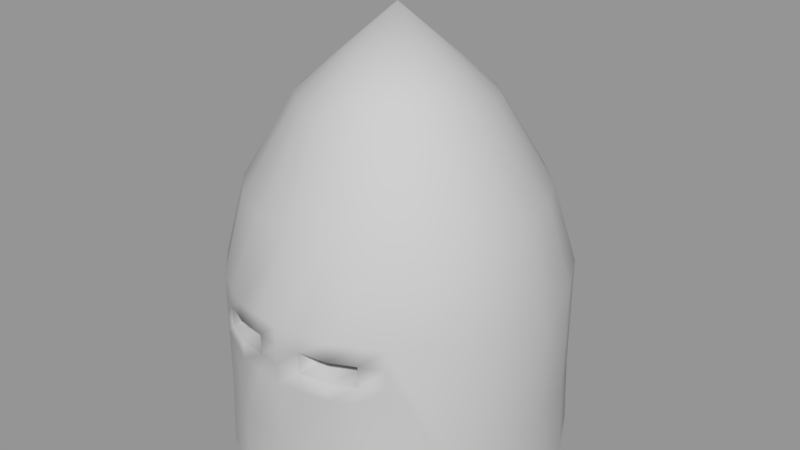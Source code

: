# Source: KnightHat.blend  (saved by Blender 2.79.0; exported with 4.5.12 LTS)
import bpy
from mathutils import Matrix  # noqa: F401  (used for matrix-valued properties, if any)

bpy.ops.wm.read_factory_settings(use_empty=True)
scene = bpy.context.scene
scene.name = 'Scene'

# ---- collections
col_collection_1 = bpy.data.collections.new('Collection 1'); scene.collection.children.link(col_collection_1)

# ---- materials (node trees are filled in below, after node groups)
mat_helmet = bpy.data.materials.new('Helmet')
mat_helmet.alpha_threshold = 0.0
mat_helmet.use_transparent_shadow = False
mat_helmet.diffuse_color = (0.5, 0.5, 0.5, 1.0)
mat_helmet.roughness = 0.5

# ---- material node trees

# ---- meshes
me_untitled_001 = bpy.data.meshes.new('Untitled.001')
me_untitled_001.from_pydata([(0.0, -0.09876, 6.989e-09), (0.7088, -1.22, -0.2483), (0.6029, -1.219, -0.4585), (0.438, -1.219, -0.6254), (0.2303, -1.219, -0.7326), (-2.121e-08, -1.219, -0.7695), (-0.2303, -1.219, -0.7326), (-0.438, -1.219, -0.6254), (-0.6029, -1.219, -0.4585), (-0.7088, -1.22, -0.2483), (-0.7452, -1.22, -0.01518), (-0.7088, -1.22, 0.2179), (-0.6029, -1.22, 0.4282), (-0.438, -1.22, 0.5951), (-0.2303, -1.22, 0.7022), (-6.18e-08, -1.22, 0.739), (0.2303, -1.22, 0.7022), (0.438, -1.22, 0.5951), (0.6029, -1.22, 0.4282), (0.7088, -1.22, 0.2179), (0.7452, -1.22, -0.01518), (0.6132, -0.8507, -0.1992), (0.3968, -0.4735, -0.1289), (0.6448, -0.8507, -9.176e-08), (0.4172, -0.4735, -5.686e-08), (0.5216, -0.8507, -0.379), (0.3375, -0.4735, -0.2452), (0.379, -0.8507, -0.5216), (0.2452, -0.4735, -0.3375), (0.1992, -0.8507, -0.6132), (0.1289, -0.4735, -0.3968), (-3.142e-08, -0.8507, -0.6448), (-3.67e-08, -0.4735, -0.4172), (-0.1992, -0.8507, -0.6132), (-0.1289, -0.4735, -0.3968), (-0.379, -0.8507, -0.5216), (-0.2452, -0.4735, -0.3375), (-0.5216, -0.8507, -0.379), (-0.3375, -0.4735, -0.2452), (-0.6132, -0.8507, -0.1992), (-0.3968, -0.4735, -0.1289), (-0.6448, -0.8507, -5.823e-08), (-0.4172, -0.4735, -5.686e-08), (-0.6132, -0.8507, 0.1992), (-0.3968, -0.4735, 0.1289), (-0.5216, -0.8507, 0.379), (-0.3375, -0.4735, 0.2452), (-0.379, -0.8507, 0.5216), (-0.2452, -0.4735, 0.3375), (-0.1992, -0.8507, 0.6132), (-0.1289, -0.4735, 0.3968), (-5.908e-08, -0.8507, 0.6448), (-4.913e-08, -0.4735, 0.4172), (0.1992, -0.8507, 0.6132), (0.1289, -0.4735, 0.3968), (0.379, -0.8507, 0.5216), (0.2452, -0.4735, 0.3375), (0.5216, -0.8507, 0.379), (0.3375, -0.4735, 0.2452), (0.6132, -0.8507, 0.1992), (0.3968, -0.4735, 0.1289), (0.7452, -1.741, -0.01518), (0.7088, -1.741, -0.2483), (0.6029, -1.741, -0.4585), (0.438, -1.741, -0.6254), (0.2303, -1.741, -0.7326), (-2.121e-08, -1.741, -0.7695), (-0.2303, -1.741, -0.7326), (-0.438, -1.741, -0.6254), (-0.6029, -1.741, -0.4585), (-0.7088, -1.741, -0.2483), (-0.7452, -1.741, -0.01518), (-0.7088, -1.741, 0.2179), (-0.6029, -1.741, 0.4282), (-0.438, -1.741, 0.5951), (-0.2303, -1.741, 0.7022), (0.2303, -1.741, 0.7022), (0.438, -1.741, 0.5951), (0.6029, -1.741, 0.4282), (0.7088, -1.741, 0.2179), (0.0, -1.741, 0.739), (-0.3342, -1.22, 0.6486), (-0.1151, -1.22, 0.7206), (0.1151, -1.22, 0.7206), (0.3342, -1.22, 0.6486), (-0.2303, -1.481, 0.7022), (-0.438, -1.481, 0.5951), (0.2303, -1.481, 0.7022), (0.438, -1.481, 0.5951), (-3.09e-08, -1.481, 0.739), (-0.1151, -1.481, 0.7206), (-0.3342, -1.481, 0.6486), (0.1151, -1.481, 0.7206), (0.3342, -1.481, 0.6486), (-0.2307, -1.398, 0.7022), (-0.2307, -1.303, 0.7022), (-0.438, -1.394, 0.5951), (-0.438, -1.307, 0.5951), (0.2307, -1.398, 0.7022), (0.2307, -1.303, 0.7022), (0.438, -1.394, 0.5951), (0.438, -1.307, 0.5951), (-5.15e-08, -1.307, 0.739), (-4.12e-08, -1.394, 0.739), (-0.104, -1.303, 0.7206), (-0.104, -1.398, 0.7206), (-0.3449, -1.302, 0.6486), (-0.3449, -1.398, 0.6486), (0.104, -1.303, 0.7206), (0.104, -1.398, 0.7206), (0.3449, -1.302, 0.6486), (0.3449, -1.398, 0.6486), (-0.2303, -1.394, 0.4354), (-0.2303, -1.307, 0.4354), (0.2303, -1.394, 0.4354), (0.2303, -1.307, 0.4354), (-0.1151, -1.307, 0.4538), (-0.1151, -1.394, 0.4538), (-0.3342, -1.307, 0.3819), (-0.3342, -1.394, 0.3819), (0.1151, -1.307, 0.4538), (0.1151, -1.394, 0.4538), (0.3342, -1.307, 0.3819), (0.3342, -1.394, 0.3819), (-0.2303, -1.394, 0.07825), (-0.2303, -1.307, 0.07825), (0.2303, -1.394, 0.07825), (0.2303, -1.307, 0.07825), (-0.1151, -1.307, 0.09666), (-0.1151, -1.394, 0.09666), (-0.3342, -1.307, 0.02468), (-0.3342, -1.394, 0.02468), (0.1151, -1.307, 0.09666), (0.1151, -1.394, 0.09666), (0.3342, -1.307, 0.02468), (0.3342, -1.394, 0.02468), (0.7567, -2.053, -0.01515), (0.7197, -2.053, -0.2518), (0.6122, -2.053, -0.4654), (0.4448, -2.053, -0.6348), (0.2338, -2.053, -0.7436), (-2.194e-08, -2.052, -0.7811), (-0.2338, -2.053, -0.7436), (-0.4448, -2.053, -0.6348), (-0.6122, -2.053, -0.4654), (-0.7197, -2.053, -0.2518), (-0.7567, -2.053, -0.01515), (-0.7197, -2.053, 0.2215), (-0.6122, -2.053, 0.4351), (-0.4448, -2.053, 0.6045), (0.6122, -2.053, 0.4351), (0.4448, -2.053, 0.6045), (0.7197, -2.053, 0.2215), (-5.674e-08, -2.053, -0.0005836), (0.2338, -2.053, 0.7133), (-0.2338, -2.053, 0.7133), (-4.065e-10, -2.053, 0.7507)], [], [(10, 9, 70, 71), (21, 22, 24, 23), (22, 21, 25, 26), (23, 24, 60, 59), (26, 25, 27, 28), (28, 27, 29, 30), (30, 29, 31, 32), (32, 31, 33, 34), (34, 33, 35, 36), (36, 35, 37, 38), (38, 37, 39, 40), (40, 39, 41, 42), (42, 41, 43, 44), (44, 43, 45, 46), (46, 45, 47, 48), (48, 47, 49, 50), (50, 49, 51, 52), (52, 51, 53, 54), (54, 53, 55, 56), (56, 55, 57, 58), (58, 57, 59, 60), (1, 21, 23, 20), (21, 1, 2, 25), (25, 2, 3, 27), (27, 3, 4, 29), (29, 4, 5, 31), (31, 5, 6, 33), (33, 6, 7, 35), (35, 7, 8, 37), (37, 8, 9, 39), (39, 9, 10, 41), (41, 10, 11, 43), (43, 11, 12, 45), (45, 12, 13, 47), (47, 13, 81, 14, 49), (49, 14, 82, 15, 51), (51, 15, 83, 16, 53), (53, 16, 84, 17, 55), (55, 17, 18, 57), (57, 18, 19, 59), (59, 19, 20, 23), (22, 26, 0), (26, 28, 0), (28, 30, 0), (30, 32, 0), (32, 34, 0), (34, 36, 0), (36, 38, 0), (38, 40, 0), (40, 42, 0), (42, 44, 0), (44, 46, 0), (46, 48, 0), (48, 50, 0), (50, 52, 0), (52, 54, 0), (54, 56, 0), (56, 58, 0), (58, 60, 0), (60, 24, 0), (24, 22, 0), (2, 1, 62, 63), (9, 8, 69, 70), (1, 20, 61, 62), (8, 7, 68, 69), (7, 6, 67, 68), (6, 5, 66, 67), (13, 12, 73, 74, 86, 96, 97), (20, 19, 79, 61), (5, 4, 65, 66), (12, 11, 72, 73), (19, 18, 78, 79), (4, 3, 64, 65), (11, 10, 71, 72), (70, 69, 144, 145), (61, 79, 152, 136), (62, 61, 136, 137), (69, 68, 143, 144), (79, 78, 150, 152), (80, 75, 155, 156), (68, 67, 142, 143), (78, 77, 151, 150), (76, 80, 156, 154), (67, 66, 141, 142), (74, 73, 148, 149), (66, 65, 140, 141), (73, 72, 147, 148), (77, 76, 154, 151), (65, 64, 139, 140), (72, 71, 146, 147), (75, 74, 149, 155), (64, 63, 138, 139), (3, 2, 63, 64), (18, 17, 101, 100, 88, 77, 78), (71, 70, 145, 146), (63, 62, 137, 138), (91, 86, 74, 75, 85), (103, 105, 90, 89), (105, 94, 85, 90), (92, 89, 80, 76, 87), (94, 107, 91, 85), (107, 96, 86, 91), (93, 87, 76, 77, 88), (98, 109, 92, 87), (109, 103, 89, 92), (100, 111, 93, 88), (111, 98, 87, 93), (90, 85, 75, 80, 89), (84, 16, 99, 110), (98, 111, 123, 114), (17, 84, 110, 101), (101, 110, 111, 100), (83, 15, 102, 108), (108, 102, 103, 109), (16, 83, 108, 99), (107, 94, 112, 119), (81, 13, 97, 106), (106, 97, 96, 107), (14, 81, 106, 95), (108, 109, 121, 120), (82, 14, 95, 104), (109, 98, 114, 121), (15, 82, 104, 102), (102, 104, 105, 103), (117, 116, 128, 129), (116, 113, 125, 128), (123, 122, 134, 135), (115, 120, 132, 127), (104, 95, 113, 116), (106, 107, 119, 118), (111, 110, 122, 123), (99, 108, 120, 115), (94, 105, 117, 112), (105, 104, 116, 117), (95, 106, 118, 113), (110, 99, 115, 122), (134, 127, 126, 135), (127, 132, 133, 126), (125, 130, 131, 124), (128, 125, 124, 129), (121, 114, 126, 133), (122, 115, 127, 134), (112, 117, 129, 124), (118, 119, 131, 130), (113, 118, 130, 125), (114, 123, 135, 126), (120, 121, 133, 132), (119, 112, 124, 131), (153, 150, 151), (154, 153, 151), (142, 153, 143), (141, 153, 142), (149, 153, 155), (140, 153, 141), (148, 153, 149), (139, 153, 140), (147, 153, 148), (138, 153, 139), (146, 153, 147), (137, 153, 138), (145, 153, 146), (137, 136, 153), (144, 153, 145), (153, 136, 152), (143, 153, 144), (153, 152, 150), (155, 153, 156), (154, 156, 153)])
me_untitled_001.polygons.foreach_set('use_smooth', [1, 1, 1, 1, 1, 1, 1, 1, 1, 1, 1, 1, 1, 1, 1, 1, 1, 1, 1, 1, 1, 1, 1, 1, 1, 1, 1, 1, 1, 1, 1, 1, 1, 1, 1, 1, 1, 1, 1, 1, 1, 1, 1, 1, 1, 1, 1, 1, 1, 1, 1, 1, 1, 1, 1, 1, 1, 1, 1, 1, 1, 1, 1, 1, 1, 1, 1, 1, 1, 1, 1, 1, 1, 1, 1, 1, 1, 1, 1, 1, 1, 1, 1, 1, 1, 1, 1, 1, 1, 1, 1, 1, 1, 1, 1, 1, 1, 1, 1, 1, 1, 1, 1, 1, 1, 1, 1, 1, 1, 1, 1, 1, 1, 1, 1, 1, 1, 1, 1, 1, 1, 1, 1, 1, 1, 1, 1, 1, 1, 1, 1, 1, 1, 1, 1, 1, 1, 1, 1, 1, 1, 1, 1, 1, 1, 1, 1, 1, 1, 1, 1, 1, 1, 1, 1, 1, 1, 1, 1, 1, 1, 1, 1, 1, 1, 1, 1, 0])
_k = set([(136, 137), (136, 152), (136, 153), (137, 138), (137, 153), (138, 139), (138, 153), (139, 140), (139, 153), (140, 141), (140, 153), (141, 142), (141, 153), (142, 143), (142, 153), (143, 144), (143, 153), (144, 145), (144, 153), (145, 146), (145, 153), (146, 147), (146, 153), (147, 148), (147, 153), (148, 149), (148, 153), (149, 153), (149, 155), (150, 151), (150, 152), (150, 153), (151, 153), (151, 154), (152, 153), (153, 154), (153, 155), (153, 156), (154, 156), (155, 156)])
me_untitled_001.attributes.new('sharp_edge', 'BOOLEAN', 'EDGE').data.foreach_set('value', [ (min(e.vertices), max(e.vertices)) in _k for e in me_untitled_001.edges])
_uv = me_untitled_001.uv_layers.new(name='map1')
_uv.uv.foreach_set('vector', [0.4791, 0.6236, 0.4124, 0.6239, 0.4124, 0.4803, 0.4791, 0.4801, 0.6723, 0.5022, 0.699, 0.3959, 0.7346, 0.3963, 0.7273, 0.5028, 0.699, 0.3959, 0.6723, 0.5022, 0.6247, 0.501, 0.6682, 0.3952, 0.7273, 0.5028, 0.7346, 0.3963, 0.7715, 0.3962, 0.7844, 0.5027, 0.06464, 0.4474, 0.01916, 0.3386, 0.06539, 0.3346, 0.09456, 0.4448, 0.09456, 0.4448, 0.06539, 0.3346, 0.1197, 0.3325, 0.1297, 0.4435, 0.1297, 0.4435, 0.1197, 0.3325, 0.1768, 0.3325, 0.1666, 0.4435, 0.1666, 0.4435, 0.1768, 0.3325, 0.2311, 0.3346, 0.2018, 0.4448, 0.2018, 0.4448, 0.2311, 0.3346, 0.2772, 0.3386, 0.2316, 0.4475, 0.3738, 0.8388, 0.3258, 0.7318, 0.3702, 0.7291, 0.4024, 0.8371, 0.4024, 0.8371, 0.3702, 0.7291, 0.4234, 0.7276, 0.4369, 0.8361, 0.4369, 0.8361, 0.4234, 0.7276, 0.4804, 0.7274, 0.4738, 0.836, 0.4738, 0.836, 0.4804, 0.7274, 0.5356, 0.7285, 0.5095, 0.8367, 0.5095, 0.8367, 0.5356, 0.7285, 0.5835, 0.7308, 0.5405, 0.8382, 0.2325, 0.5602, 0.2779, 0.6658, 0.2316, 0.667, 0.2025, 0.5609, 0.2025, 0.5609, 0.2316, 0.667, 0.1772, 0.6676, 0.1674, 0.5613, 0.1674, 0.5613, 0.1772, 0.6676, 0.1201, 0.6676, 0.1304, 0.5613, 0.1304, 0.5613, 0.1201, 0.6676, 0.06589, 0.667, 0.09532, 0.5609, 0.09532, 0.5609, 0.06589, 0.667, 0.01982, 0.6658, 0.06551, 0.5601, 0.835, 0.3949, 0.8825, 0.5006, 0.8378, 0.5019, 0.8061, 0.3958, 0.8061, 0.3958, 0.8378, 0.5019, 0.7844, 0.5027, 0.7715, 0.3962, 0.6555, 0.6049, 0.6723, 0.5022, 0.7273, 0.5028, 0.7199, 0.6056, 0.6723, 0.5022, 0.6555, 0.6049, 0.5997, 0.6035, 0.6247, 0.501, 0.01916, 0.3386, 0.0, 0.2344, 0.05352, 0.2297, 0.06539, 0.3346, 0.06539, 0.3346, 0.05352, 0.2297, 0.1164, 0.2273, 0.1197, 0.3325, 0.1197, 0.3325, 0.1164, 0.2273, 0.1824, 0.2273, 0.1768, 0.3325, 0.1768, 0.3325, 0.1824, 0.2273, 0.2451, 0.2297, 0.2311, 0.3346, 0.2311, 0.3346, 0.2451, 0.2297, 0.2983, 0.2344, 0.2772, 0.3386, 0.3258, 0.7318, 0.2983, 0.6288, 0.3501, 0.6257, 0.3702, 0.7291, 0.3702, 0.7291, 0.3501, 0.6257, 0.4124, 0.6239, 0.4234, 0.7276, 0.4234, 0.7276, 0.4124, 0.6239, 0.4791, 0.6236, 0.4804, 0.7274, 0.4804, 0.7274, 0.4791, 0.6236, 0.5436, 0.6249, 0.5356, 0.7285, 0.5356, 0.7285, 0.5436, 0.6249, 0.5997, 0.6275, 0.5835, 0.7308, 0.2779, 0.6658, 0.2983, 0.7683, 0.2447, 0.7697, 0.2316, 0.667, 0.2316, 0.667, 0.2447, 0.7697, 0.2133, 0.77, 0.1819, 0.7704, 0.1772, 0.6676, 0.1772, 0.6676, 0.1819, 0.7704, 0.1489, 0.7704, 0.1159, 0.7704, 0.1201, 0.6676, 0.1201, 0.6676, 0.1159, 0.7704, 0.08453, 0.77, 0.05319, 0.7697, 0.06589, 0.667, 0.06589, 0.667, 0.05319, 0.7697, 0.0266, 0.769, 0.0, 0.7683, 0.01982, 0.6658, 0.8825, 0.5006, 0.9013, 0.6032, 0.8491, 0.6047, 0.8378, 0.5019, 0.8378, 0.5019, 0.8491, 0.6047, 0.7866, 0.6055, 0.7844, 0.5027, 0.7844, 0.5027, 0.7866, 0.6055, 0.7199, 0.6056, 0.7273, 0.5028, 0.8333, 2.798e-07, 0.8685, 0.01114, 0.8157, 0.1136, 0.8685, 0.01114, 0.8984, 0.03232, 0.8157, 0.1136, 0.8984, 0.03232, 0.9201, 0.06148, 0.8157, 0.1136, 0.1297, 0.4435, 0.1666, 0.4435, 0.148, 0.5601, 0.9315, 0.09575, 0.9315, 0.1318, 0.8157, 0.1136, 0.9315, 0.1318, 0.9201, 0.1661, 0.8157, 0.1136, 0.9201, 0.1661, 0.8984, 0.1952, 0.8157, 0.1136, 0.8984, 0.1952, 0.8685, 0.2164, 0.8157, 0.1136, 0.8685, 0.2164, 0.8333, 0.2275, 0.8157, 0.1136, 0.8333, 0.2275, 0.7964, 0.2275, 0.8157, 0.1136, 0.7964, 0.2275, 0.7613, 0.2164, 0.8157, 0.1136, 0.7613, 0.2164, 0.7314, 0.1952, 0.8157, 0.1136, 0.7314, 0.1952, 0.7097, 0.1661, 0.8157, 0.1136, 0.7097, 0.1661, 0.6983, 0.1318, 0.8157, 0.1136, 0.6983, 0.1318, 0.6983, 0.09575, 0.8157, 0.1136, 0.6983, 0.09575, 0.7097, 0.06147, 0.8157, 0.1136, 0.7097, 0.06147, 0.7314, 0.03232, 0.8157, 0.1136, 0.7314, 0.03232, 0.7613, 0.01114, 0.8157, 0.1136, 0.7613, 0.01114, 0.7964, 0.0, 0.8157, 0.1136, 0.7964, 0.0, 0.8333, 2.798e-07, 0.8157, 0.1136, 0.5997, 0.6035, 0.6555, 0.6049, 0.6555, 0.7488, 0.5997, 0.7474, 0.4124, 0.6239, 0.3501, 0.6257, 0.3501, 0.4821, 0.4124, 0.4803, 0.6555, 0.6049, 0.7199, 0.6056, 0.7199, 0.7495, 0.6555, 0.7488, 0.3501, 0.6257, 0.2983, 0.6288, 0.2983, 0.4853, 0.3501, 0.4821, 0.2983, 0.2344, 0.2451, 0.2297, 0.2451, 0.08685, 0.2983, 0.09155, 0.2451, 0.2297, 0.1824, 0.2273, 0.1824, 0.08438, 0.2451, 0.08685, 0.2447, 0.7697, 0.2983, 0.7683, 0.2983, 0.9122, 0.2447, 0.9136, 0.2447, 0.8416, 0.2447, 0.8176, 0.2447, 0.7937, 0.7199, 0.6056, 0.7866, 0.6055, 0.7866, 0.7494, 0.7199, 0.7495, 0.1824, 0.2273, 0.1164, 0.2273, 0.1164, 0.08438, 0.1824, 0.08438, 0.5997, 0.6275, 0.5436, 0.6249, 0.5436, 0.4813, 0.5997, 0.484, 0.7866, 0.6055, 0.8491, 0.6047, 0.8491, 0.7486, 0.7866, 0.7494, 0.1164, 0.2273, 0.05352, 0.2297, 0.05352, 0.08685, 0.1164, 0.08438, 0.5436, 0.6249, 0.4791, 0.6236, 0.4791, 0.4801, 0.5436, 0.4813, 0.4124, 0.4803, 0.3501, 0.4821, 0.3545, 0.3969, 0.4142, 0.3952, 0.7199, 0.7495, 0.7866, 0.7494, 0.7849, 0.8351, 0.7208, 0.8352, 0.6555, 0.7488, 0.7199, 0.7495, 0.7208, 0.8352, 0.6591, 0.8345, 0.3501, 0.4821, 0.2983, 0.4853, 0.3048, 0.3999, 0.3545, 0.3969, 0.7866, 0.7494, 0.8491, 0.7486, 0.8448, 0.8343, 0.7849, 0.8351, 0.1159, 0.9143, 0.1819, 0.9143, 0.1806, 1.0, 0.1172, 1.0, 0.2983, 0.09155, 0.2451, 0.08685, 0.2412, 0.00237, 0.2923, 0.006877, 0.8491, 0.7486, 0.9013, 0.7471, 0.8949, 0.8328, 0.8448, 0.8343, 0.05319, 0.9136, 0.1159, 0.9143, 0.1172, 1.0, 0.0571, 0.9993, 0.2451, 0.08685, 0.1824, 0.08438, 0.181, 6.583e-08, 0.2412, 0.00237, 0.2447, 0.9136, 0.2983, 0.9122, 0.2924, 0.998, 0.2409, 0.9993, 0.1824, 0.08438, 0.1164, 0.08438, 0.1177, 0.0, 0.181, 6.583e-08, 0.5997, 0.484, 0.5436, 0.4813, 0.5402, 0.3961, 0.594, 0.3986, 0.0, 0.9122, 0.05319, 0.9136, 0.0571, 0.9993, 0.006049, 0.998, 0.1164, 0.08438, 0.05352, 0.08685, 0.05736, 0.00237, 0.1177, 0.0, 0.5436, 0.4813, 0.4791, 0.4801, 0.4782, 0.3949, 0.5402, 0.3961, 0.1819, 0.9143, 0.2447, 0.9136, 0.2409, 0.9993, 0.1806, 1.0, 0.05352, 0.08685, 3.374e-08, 0.09155, 0.005998, 0.006877, 0.05736, 0.00237, 0.05352, 0.2297, 0.0, 0.2344, 3.374e-08, 0.09155, 0.05352, 0.08685, 0.8491, 0.6047, 0.9013, 0.6032, 0.9013, 0.6272, 0.9013, 0.6511, 0.9013, 0.6751, 0.9013, 0.7471, 0.8491, 0.7486, 0.4791, 0.4801, 0.4124, 0.4803, 0.4142, 0.3952, 0.4782, 0.3949, 0.5997, 0.7474, 0.6555, 0.7488, 0.6591, 0.8345, 0.6056, 0.8332, 0.2133, 0.842, 0.2447, 0.8416, 0.2447, 0.9136, 0.1819, 0.9143, 0.1819, 0.8424, 0.1159, 0.8184, 0.1458, 0.8195, 0.1489, 0.8423, 0.1159, 0.8423, 0.1458, 0.8195, 0.182, 0.8196, 0.1819, 0.8424, 0.1489, 0.8423, 0.08453, 0.842, 0.1159, 0.8423, 0.1159, 0.9143, 0.05319, 0.9136, 0.05319, 0.8416, 0.182, 0.8196, 0.2163, 0.8192, 0.2133, 0.842, 0.1819, 0.8424, 0.2163, 0.8192, 0.2447, 0.8176, 0.2447, 0.8416, 0.2133, 0.842, 0.0266, 0.8409, 0.05319, 0.8416, 0.05319, 0.9136, 0.0, 0.9122, 0.0, 0.8402, 0.05309, 0.8188, 0.08764, 0.8192, 0.08453, 0.842, 0.05319, 0.8416, 0.08764, 0.8192, 0.1159, 0.8184, 0.1159, 0.8423, 0.08453, 0.842, 0.0, 0.8163, 0.02359, 0.8181, 0.0266, 0.8409, 0.0, 0.8402, 0.02359, 0.8181, 0.05309, 0.8188, 0.05319, 0.8416, 0.0266, 0.8409, 0.1489, 0.8423, 0.1819, 0.8424, 0.1819, 0.9143, 0.1159, 0.9143, 0.1159, 0.8423, 0.0266, 0.769, 0.05319, 0.7697, 0.05309, 0.7925, 0.02359, 0.7918, 0.9372, 0.5904, 0.9698, 0.6046, 0.968, 0.6783, 0.9384, 0.6641, 0.0, 0.7683, 0.0266, 0.769, 0.02359, 0.7918, 0.0, 0.7923, 0.0, 0.7923, 0.02359, 0.7918, 0.02359, 0.8181, 0.0, 0.8163, 0.08453, 0.77, 0.1159, 0.7704, 0.1159, 0.7944, 0.08764, 0.7928, 0.08764, 0.7928, 0.1159, 0.7944, 0.1159, 0.8184, 0.08764, 0.8192, 0.05319, 0.7697, 0.08453, 0.77, 0.08764, 0.7928, 0.05309, 0.7925, 0.9698, 0.5672, 0.9372, 0.5814, 0.9384, 0.5078, 0.968, 0.4935, 0.2133, 0.77, 0.2447, 0.7697, 0.2447, 0.7937, 0.2163, 0.7928, 0.2163, 0.7928, 0.2447, 0.7937, 0.2447, 0.8176, 0.2163, 0.8192, 0.1819, 0.7704, 0.2133, 0.77, 0.2163, 0.7928, 0.182, 0.7932, 0.9315, 0.191, 0.9585, 0.191, 0.9571, 0.2646, 0.9325, 0.2646, 0.1489, 0.7704, 0.1819, 0.7704, 0.182, 0.7932, 0.1458, 0.7932, 0.9013, 0.5859, 0.9372, 0.5904, 0.9384, 0.6641, 0.9057, 0.6595, 0.1159, 0.7704, 0.1489, 0.7704, 0.1458, 0.7932, 0.1159, 0.7944, 0.1159, 0.7944, 0.1458, 0.7932, 0.1458, 0.8195, 0.1159, 0.8184, 0.9962, 0.6641, 0.9717, 0.6642, 0.9722, 0.5661, 0.9968, 0.566, 0.9057, 0.8505, 0.9384, 0.8551, 0.9401, 0.9537, 0.9075, 0.9491, 0.9962, 0.493, 0.9717, 0.493, 0.9722, 0.3949, 0.9968, 0.3949, 0.9686, 0.1129, 0.9359, 0.1174, 0.9377, 0.01883, 0.9703, 0.01429, 0.9013, 0.7769, 0.9372, 0.7814, 0.9384, 0.8551, 0.9057, 0.8505, 0.9585, 0.191, 0.9856, 0.191, 0.9841, 0.2646, 0.9595, 0.2646, 0.9968, 0.5659, 0.9698, 0.566, 0.9717, 0.493, 0.9962, 0.493, 0.9674, 0.1865, 0.9315, 0.191, 0.9359, 0.1174, 0.9686, 0.1129, 0.9372, 0.5814, 0.9013, 0.5859, 0.9057, 0.5123, 0.9384, 0.5078, 0.9968, 0.737, 0.9698, 0.7371, 0.9717, 0.6642, 0.9962, 0.6641, 0.9372, 0.7814, 0.9698, 0.7957, 0.968, 0.8694, 0.9384, 0.8551, 1.0, 0.1723, 0.9674, 0.1865, 0.9686, 0.1129, 0.9983, 0.0986, 0.7231, 0.2905, 0.7228, 0.3165, 0.6983, 0.317, 0.6985, 0.291, 0.7228, 0.3165, 0.7231, 0.3471, 0.6985, 0.3475, 0.6983, 0.317, 0.7228, 0.2599, 0.723, 0.2905, 0.6985, 0.2904, 0.6983, 0.2597, 0.723, 0.2277, 0.7228, 0.2599, 0.6983, 0.2597, 0.6985, 0.2275, 0.9057, 0.6595, 0.9384, 0.6641, 0.9401, 0.7627, 0.9075, 0.7581, 0.9983, 0.0986, 0.9686, 0.1129, 0.9703, 0.01429, 1.0, 0.0, 0.9384, 0.5078, 0.9057, 0.5123, 0.9075, 0.4137, 0.9401, 0.4092, 0.9595, 0.2646, 0.9841, 0.2646, 0.9837, 0.3625, 0.9591, 0.3625, 0.9384, 0.8551, 0.968, 0.8694, 0.9698, 0.968, 0.9401, 0.9537, 0.9384, 0.6641, 0.968, 0.6783, 0.9698, 0.7769, 0.9401, 0.7627, 0.9325, 0.2646, 0.9571, 0.2646, 0.9566, 0.3626, 0.9321, 0.3626, 0.968, 0.4935, 0.9384, 0.5078, 0.9401, 0.4092, 0.9698, 0.3949, 0.4989, 0.2014, 0.6787, 0.2888, 0.6415, 0.3393, 0.5902, 0.3758, 0.4989, 0.2014, 0.6415, 0.3393, 0.4064, 0.0191, 0.4989, 0.2014, 0.3552, 0.05566, 0.4666, 0.0, 0.4989, 0.2014, 0.4064, 0.0191, 0.4064, 0.3752, 0.4989, 0.2014, 0.4666, 0.3947, 0.53, 0.0002307, 0.4989, 0.2014, 0.4666, 0.0, 0.3552, 0.3382, 0.4989, 0.2014, 0.4064, 0.3752, 0.5902, 0.01977, 0.4989, 0.2014, 0.53, 0.0002307, 0.3179, 0.2875, 0.4989, 0.2014, 0.3552, 0.3382, 0.6415, 0.0567, 0.4989, 0.2014, 0.5902, 0.01977, 0.2983, 0.228, 0.4989, 0.2014, 0.3179, 0.2875, 0.6787, 0.1074, 0.4989, 0.2014, 0.6415, 0.0567, 0.2983, 0.1655, 0.4989, 0.2014, 0.2983, 0.228, 0.6787, 0.1074, 0.6983, 0.1669, 0.4989, 0.2014, 0.3179, 0.1061, 0.4989, 0.2014, 0.2983, 0.1655, 0.4989, 0.2014, 0.6983, 0.1669, 0.6983, 0.2294, 0.3552, 0.05566, 0.4989, 0.2014, 0.3179, 0.1061, 0.4989, 0.2014, 0.6983, 0.2294, 0.6787, 0.2888, 0.4666, 0.3947, 0.4989, 0.2014, 0.53, 0.3949, 0.5902, 0.3758, 0.53, 0.3949, 0.4989, 0.2014])
me_untitled_001.materials.append(mat_helmet)
me_untitled_001.use_remesh_preserve_volume = False
me_untitled_001.use_remesh_preserve_attributes = False
me_untitled_001.use_mirror_vertex_groups = False
me_untitled_001.update()
me_untitled_001.normals_split_custom_set([tuple(v) for v in zip(*[iter([-0.9914, 0.1312, -0.001788, -0.9421, 0.1379, -0.3055, -0.9519, 0.01847, -0.3058, -0.9998, 0.01847, 2.782e-06, 0.8783, 0.3863, -0.2818, 0.758, 0.6041, -0.246, 0.7969, 0.6041, 1.136e-06, 0.9252, 0.3794, 0.00209, 0.758, 0.6041, -0.246, 0.8783, 0.3863, -0.2818, 0.7458, 0.3943, -0.537, 0.6449, 0.6041, -0.4682, 0.9252, 0.3794, 0.00209, 0.7969, 0.6041, 1.136e-06, 0.7579, 0.6041, 0.2463, 0.8816, 0.3747, 0.2871, 0.6449, 0.6041, -0.4682, 0.7458, 0.3943, -0.537, 0.5411, 0.4018, -0.7388, 0.4686, 0.6041, -0.6445, 0.4686, 0.6041, -0.6445, 0.5411, 0.4018, -0.7388, 0.2842, 0.4072, -0.868, 0.2465, 0.6041, -0.7578, 0.2465, 0.6041, -0.7578, 0.2842, 0.4072, -0.868, -8.553e-07, 0.4092, -0.9125, 0.0002947, 0.6041, -0.7969, 0.0002947, 0.6041, -0.7969, -8.553e-07, 0.4092, -0.9125, -0.2842, 0.4072, -0.868, -0.246, 0.6041, -0.758, -0.246, 0.6041, -0.758, -0.2842, 0.4072, -0.868, -0.5411, 0.4018, -0.7388, -0.4682, 0.6041, -0.6449, -0.4682, 0.6041, -0.6449, -0.5411, 0.4018, -0.7388, -0.7458, 0.3943, -0.537, -0.6445, 0.6041, -0.4687, -0.6445, 0.6041, -0.4687, -0.7458, 0.3943, -0.537, -0.8783, 0.3863, -0.2818, -0.7578, 0.6041, -0.2465, -0.7578, 0.6041, -0.2465, -0.8783, 0.3863, -0.2818, -0.9252, 0.3794, 0.002128, -0.7969, 0.6041, -0.0002947, -0.7969, 0.6041, -0.0002947, -0.9252, 0.3794, 0.002128, -0.8816, 0.3747, 0.2871, -0.758, 0.6041, 0.246, -0.758, 0.6041, 0.246, -0.8816, 0.3747, 0.2871, -0.7512, 0.3722, 0.5451, -0.6449, 0.6041, 0.4682, -0.6449, 0.6041, 0.4682, -0.7512, 0.3722, 0.5451, -0.5466, 0.3714, 0.7506, -0.4686, 0.6041, 0.6445, -0.4686, 0.6041, 0.6445, -0.5466, 0.3714, 0.7506, -0.2876, 0.3714, 0.8828, -0.2465, 0.6041, 0.7578, -0.2465, 0.6041, 0.7578, -0.2876, 0.3714, 0.8828, 1.163e-06, 0.3715, 0.9284, -0.0002943, 0.6041, 0.7969, -0.0002943, 0.6041, 0.7969, 1.163e-06, 0.3715, 0.9284, 0.2876, 0.3714, 0.8828, 0.246, 0.6041, 0.758, 0.246, 0.6041, 0.758, 0.2876, 0.3714, 0.8828, 0.5466, 0.3714, 0.7506, 0.4682, 0.6041, 0.6449, 0.4682, 0.6041, 0.6449, 0.5466, 0.3714, 0.7506, 0.7512, 0.3721, 0.5451, 0.6445, 0.6041, 0.4686, 0.6445, 0.6041, 0.4686, 0.7512, 0.3721, 0.5451, 0.8816, 0.3747, 0.2871, 0.7579, 0.6041, 0.2463, 0.9421, 0.1379, -0.3055, 0.8783, 0.3863, -0.2818, 0.9252, 0.3794, 0.00209, 0.9914, 0.1312, -0.001787, 0.8783, 0.3863, -0.2818, 0.9421, 0.1379, -0.3055, 0.8017, 0.1459, -0.5797, 0.7458, 0.3943, -0.537, 0.7458, 0.3943, -0.537, 0.8017, 0.1459, -0.5797, 0.583, 0.1532, -0.7979, 0.5411, 0.4018, -0.7388, 0.5411, 0.4018, -0.7388, 0.583, 0.1532, -0.7979, 0.3068, 0.1578, -0.9386, 0.2842, 0.4072, -0.868, 0.2842, 0.4072, -0.868, 0.3068, 0.1578, -0.9386, -4.945e-08, 0.1596, -0.9872, -8.553e-07, 0.4092, -0.9125, -8.553e-07, 0.4092, -0.9125, -4.945e-08, 0.1596, -0.9872, -0.3068, 0.1578, -0.9386, -0.2842, 0.4072, -0.868, -0.2842, 0.4072, -0.868, -0.3068, 0.1578, -0.9386, -0.583, 0.1531, -0.7979, -0.5411, 0.4018, -0.7388, -0.5411, 0.4018, -0.7388, -0.583, 0.1531, -0.7979, -0.8017, 0.1459, -0.5797, -0.7458, 0.3943, -0.537, -0.7458, 0.3943, -0.537, -0.8017, 0.1459, -0.5797, -0.9421, 0.1379, -0.3055, -0.8783, 0.3863, -0.2818, -0.8783, 0.3863, -0.2818, -0.9421, 0.1379, -0.3055, -0.9914, 0.1312, -0.001788, -0.9252, 0.3794, 0.002128, -0.9252, 0.3794, 0.002128, -0.9914, 0.1312, -0.001788, -0.9446, 0.1264, 0.3028, -0.8816, 0.3747, 0.2871, -0.8816, 0.3747, 0.2871, -0.9446, 0.1264, 0.3028, -0.8058, 0.1238, 0.5791, -0.7512, 0.3722, 0.5451, -0.7512, 0.3722, 0.5451, -0.8058, 0.1238, 0.5791, -0.5912, 0.1305, 0.7959, -0.5466, 0.3714, 0.7506, -0.5466, 0.3714, 0.7506, -0.5912, 0.1305, 0.7959, -0.4207, 0.1376, 0.8967, -0.3506, 0.1042, 0.9307, -0.2876, 0.3714, 0.8828, -0.2876, 0.3714, 0.8828, -0.3506, 0.1042, 0.9307, -0.1031, 0.1987, 0.9746, -1.179e-07, 0.2427, 0.9701, 1.163e-06, 0.3715, 0.9284, 1.163e-06, 0.3715, 0.9284, -1.179e-07, 0.2427, 0.9701, 0.2313, 0.1175, 0.9658, 0.2993, 0.1827, 0.9365, 0.2876, 0.3714, 0.8828, 0.2876, 0.3714, 0.8828, 0.2993, 0.1827, 0.9365, 0.4674, 0.1394, 0.873, 0.5912, 0.1305, 0.7959, 0.5466, 0.3714, 0.7506, 0.5466, 0.3714, 0.7506, 0.5912, 0.1305, 0.7959, 0.8058, 0.1238, 0.5791, 0.7512, 0.3721, 0.5451, 0.7512, 0.3721, 0.5451, 0.8058, 0.1238, 0.5791, 0.9446, 0.1267, 0.3028, 0.8816, 0.3747, 0.2871, 0.8816, 0.3747, 0.2871, 0.9446, 0.1267, 0.3028, 0.9914, 0.1312, -0.001787, 0.9252, 0.3794, 0.00209, 0.758, 0.6041, -0.246, 0.6449, 0.6041, -0.4682, 2.85e-07, 1.0, 1.409e-07, 0.6449, 0.6041, -0.4682, 0.4686, 0.6041, -0.6445, 2.85e-07, 1.0, 1.409e-07, 0.4686, 0.6041, -0.6445, 0.2465, 0.6041, -0.7578, 2.85e-07, 1.0, 1.409e-07, 0.2465, 0.6041, -0.7578, 0.0002947, 0.6041, -0.7969, 2.85e-07, 1.0, 1.409e-07, 0.0002947, 0.6041, -0.7969, -0.246, 0.6041, -0.758, 2.85e-07, 1.0, 1.409e-07, -0.246, 0.6041, -0.758, -0.4682, 0.6041, -0.6449, 2.85e-07, 1.0, 1.409e-07, -0.4682, 0.6041, -0.6449, -0.6445, 0.6041, -0.4687, 2.85e-07, 1.0, 1.409e-07, -0.6445, 0.6041, -0.4687, -0.7578, 0.6041, -0.2465, 2.85e-07, 1.0, 1.409e-07, -0.7578, 0.6041, -0.2465, -0.7969, 0.6041, -0.0002947, 2.85e-07, 1.0, 1.409e-07, -0.7969, 0.6041, -0.0002947, -0.758, 0.6041, 0.246, 2.85e-07, 1.0, 1.409e-07, -0.758, 0.6041, 0.246, -0.6449, 0.6041, 0.4682, 2.85e-07, 1.0, 1.409e-07, -0.6449, 0.6041, 0.4682, -0.4686, 0.6041, 0.6445, 2.85e-07, 1.0, 1.409e-07, -0.4686, 0.6041, 0.6445, -0.2465, 0.6041, 0.7578, 2.85e-07, 1.0, 1.409e-07, -0.2465, 0.6041, 0.7578, -0.0002943, 0.6041, 0.7969, 2.85e-07, 1.0, 1.409e-07, -0.0002943, 0.6041, 0.7969, 0.246, 0.6041, 0.758, 2.85e-07, 1.0, 1.409e-07, 0.246, 0.6041, 0.758, 0.4682, 0.6041, 0.6449, 2.85e-07, 1.0, 1.409e-07, 0.4682, 0.6041, 0.6449, 0.6445, 0.6041, 0.4686, 2.85e-07, 1.0, 1.409e-07, 0.6445, 0.6041, 0.4686, 0.7579, 0.6041, 0.2463, 2.85e-07, 1.0, 1.409e-07, 0.7579, 0.6041, 0.2463, 0.7969, 0.6041, 1.136e-06, 2.85e-07, 1.0, 1.409e-07, 0.7969, 0.6041, 1.136e-06, 0.758, 0.6041, -0.246, 2.85e-07, 1.0, 1.409e-07, 0.8017, 0.1459, -0.5797, 0.9421, 0.1379, -0.3055, 0.9519, 0.01847, -0.3057, 0.8121, 0.01886, -0.5832, -0.9421, 0.1379, -0.3055, -0.8017, 0.1459, -0.5797, -0.8123, 0.01851, -0.583, -0.9519, 0.01847, -0.3058, 0.9421, 0.1379, -0.3055, 0.9914, 0.1312, -0.001787, 0.9998, 0.01847, 3.839e-06, 0.9519, 0.01847, -0.3057, -0.8017, 0.1459, -0.5797, -0.583, 0.1531, -0.7979, -0.5924, 0.01857, -0.8054, -0.8123, 0.01851, -0.583, -0.583, 0.1531, -0.7979, -0.3068, 0.1578, -0.9386, -0.3122, 0.01862, -0.9498, -0.5924, 0.01857, -0.8054, -0.3068, 0.1578, -0.9386, -4.945e-08, 0.1596, -0.9872, 0.0, 0.01864, -0.9998, -0.3122, 0.01862, -0.9498, -0.5912, 0.1305, 0.7959, -0.8058, 0.1238, 0.5791, -0.8121, 0.01857, 0.5832, -0.5921, 0.01865, 0.8056, -0.5967, -0.007681, 0.8024, -0.606, -0.007468, 0.7954, -0.606, 0.00747, 0.7954, 0.9914, 0.1312, -0.001787, 0.9446, 0.1267, 0.3028, 0.952, 0.0185, 0.3054, 0.9998, 0.01847, 3.839e-06, -4.945e-08, 0.1596, -0.9872, 0.3068, 0.1578, -0.9386, 0.3122, 0.01862, -0.9498, 0.0, 0.01864, -0.9998, -0.8058, 0.1238, 0.5791, -0.9446, 0.1264, 0.3028, -0.9519, 0.0185, 0.3058, -0.8121, 0.01857, 0.5832, 0.9446, 0.1267, 0.3028, 0.8058, 0.1238, 0.5791, 0.8121, 0.01857, 0.5832, 0.952, 0.0185, 0.3054, 0.3068, 0.1578, -0.9386, 0.583, 0.1532, -0.7979, 0.5917, 0.01858, -0.8059, 0.3122, 0.01862, -0.9498, -0.9446, 0.1264, 0.3028, -0.9914, 0.1312, -0.001788, -0.9998, 0.01847, 2.782e-06, -0.9519, 0.0185, 0.3058, -0.9519, 0.01847, -0.3058, -0.8123, 0.01851, -0.583, -0.8115, 0.03696, -0.5832, -0.9515, 0.03687, -0.3056, 0.9998, 0.01847, 3.839e-06, 0.952, 0.0185, 0.3054, 0.9515, 0.03693, 0.3054, 0.9993, 0.03686, 6.608e-05, 0.9519, 0.01847, -0.3057, 0.9998, 0.01847, 3.839e-06, 0.9993, 0.03686, 6.608e-05, 0.9515, 0.03687, -0.3056, -0.8123, 0.01851, -0.583, -0.5924, 0.01857, -0.8054, -0.5915, 0.03707, -0.8054, -0.8115, 0.03696, -0.5832, 0.952, 0.0185, 0.3054, 0.8121, 0.01857, 0.5832, 0.8116, 0.03706, 0.583, 0.9515, 0.03693, 0.3054, 5.035e-08, 0.01873, 0.9998, -0.2673, -0.01104, 0.9636, -0.2639, 0.06471, 0.9624, 2.893e-08, 0.03739, 0.9993, -0.5924, 0.01857, -0.8054, -0.3122, 0.01862, -0.9498, -0.312, 0.03717, -0.9493, -0.5915, 0.03707, -0.8054, 0.8121, 0.01857, 0.5832, 0.5921, 0.01865, 0.8056, 0.5917, 0.03722, 0.8053, 0.8116, 0.03706, 0.583, 0.2589, 0.01885, 0.9657, 5.035e-08, 0.01873, 0.9998, 2.893e-08, 0.03739, 0.9993, 0.3131, -0.01927, 0.9495, -0.3122, 0.01862, -0.9498, 0.0, 0.01864, -0.9998, 0.0, 0.03721, -0.9993, -0.312, 0.03717, -0.9493, -0.5921, 0.01865, 0.8056, -0.8121, 0.01857, 0.5832, -0.8116, 0.03706, 0.583, -0.5917, 0.03722, 0.8053, 0.0, 0.01864, -0.9998, 0.3122, 0.01862, -0.9498, 0.312, 0.03717, -0.9493, 0.0, 0.03721, -0.9993, -0.8121, 0.01857, 0.5832, -0.9519, 0.0185, 0.3058, -0.9514, 0.03693, 0.3057, -0.8116, 0.03706, 0.583, 0.5921, 0.01865, 0.8056, 0.2589, 0.01885, 0.9657, 0.3131, -0.01927, 0.9495, 0.5917, 0.03722, 0.8053, 0.3122, 0.01862, -0.9498, 0.5917, 0.01858, -0.8059, 0.5914, 0.03708, -0.8055, 0.312, 0.03717, -0.9493, -0.9519, 0.0185, 0.3058, -0.9998, 0.01847, 2.782e-06, -0.9993, 0.03686, 6.516e-05, -0.9514, 0.03693, 0.3057, -0.2673, -0.01104, 0.9636, -0.5921, 0.01865, 0.8056, -0.5917, 0.03722, 0.8053, -0.2639, 0.06471, 0.9624, 0.5917, 0.01858, -0.8059, 0.8121, 0.01886, -0.5832, 0.8115, 0.03696, -0.5832, 0.5914, 0.03708, -0.8055, 0.583, 0.1532, -0.7979, 0.8017, 0.1459, -0.5797, 0.8121, 0.01886, -0.5832, 0.5917, 0.01858, -0.8059, 0.8058, 0.1238, 0.5791, 0.5912, 0.1305, 0.7959, 0.606, 0.00747, 0.7954, 0.606, -0.007468, 0.7954, 0.5967, -0.007681, 0.8024, 0.5921, 0.01865, 0.8056, 0.8121, 0.01857, 0.5832, -0.9998, 0.01847, 2.782e-06, -0.9519, 0.01847, -0.3058, -0.9515, 0.03687, -0.3056, -0.9993, 0.03686, 6.516e-05, 0.8121, 0.01886, -0.5832, 0.9519, 0.01847, -0.3057, 0.9515, 0.03687, -0.3056, 0.8115, 0.03696, -0.5832, -0.4815, -0.015, 0.8763, -0.5967, -0.007681, 0.8024, -0.5921, 0.01865, 0.8056, -0.2673, -0.01104, 0.9636, -0.3333, -0.05202, 0.9414, -0.09241, 0.00159, 0.9957, -0.4234, 0.1502, 0.8934, -0.08335, 0.04612, 0.9955, 1.27e-07, 0.06691, 0.9978, -0.4234, 0.1502, 0.8934, -0.1751, 0.6378, 0.75, -0.3333, -0.05202, 0.9414, -0.08335, 0.04612, 0.9955, 0.1314, 0.005153, 0.9913, 1.27e-07, 0.06691, 0.9978, 5.035e-08, 0.01873, 0.9998, 0.2589, 0.01885, 0.9657, 0.2519, -0.005048, 0.9678, -0.1751, 0.6378, 0.75, -0.1436, 0.3578, 0.9227, -0.4815, -0.015, 0.8763, -0.3333, -0.05202, 0.9414, -0.1436, 0.3578, 0.9227, -0.606, -0.007468, 0.7954, -0.5967, -0.007681, 0.8024, -0.4815, -0.015, 0.8763, 0.4348, -0.01501, 0.9004, 0.2519, -0.005048, 0.9678, 0.2589, 0.01885, 0.9657, 0.5921, 0.01865, 0.8056, 0.5967, -0.007681, 0.8024, 0.157, 0.67, 0.7256, 0.4357, 0.2167, 0.8736, 0.1314, 0.005153, 0.9913, 0.2519, -0.005048, 0.9678, 0.4357, 0.2167, 0.8736, -0.09241, 0.00159, 0.9957, 1.27e-07, 0.06691, 0.9978, 0.1314, 0.005153, 0.9913, 0.606, -0.007468, 0.7954, 0.146, 0.386, 0.9109, 0.4348, -0.01501, 0.9004, 0.5967, -0.007681, 0.8024, 0.146, 0.386, 0.9109, 0.157, 0.67, 0.7256, 0.2519, -0.005048, 0.9678, 0.4348, -0.01501, 0.9004, -0.08335, 0.04612, 0.9955, -0.3333, -0.05202, 0.9414, -0.2673, -0.01104, 0.9636, 5.035e-08, 0.01873, 0.9998, 1.27e-07, 0.06691, 0.9978, 0.4674, 0.1394, 0.873, 0.2993, 0.1827, 0.9365, 0.2857, -0.6692, 0.686, 0.1462, -0.3859, 0.9109, 0.157, 0.67, 0.7256, 0.146, 0.386, 0.9109, -0.709, 0.7047, 0.02427, 0.003101, 0.9981, 0.06212, 0.5912, 0.1305, 0.7959, 0.4674, 0.1394, 0.873, 0.1462, -0.3859, 0.9109, 0.606, 0.00747, 0.7954, 0.606, 0.00747, 0.7954, 0.1462, -0.3859, 0.9109, 0.146, 0.386, 0.9109, 0.606, -0.007468, 0.7954, 0.2313, 0.1175, 0.9658, -1.179e-07, 0.2427, 0.9701, 0.09241, -0.00159, 0.9957, 0.4357, -0.2167, 0.8736, 0.4357, -0.2167, 0.8736, 0.09241, -0.00159, 0.9957, -0.09241, 0.00159, 0.9957, 0.4357, 0.2167, 0.8736, 0.2993, 0.1827, 0.9365, 0.2313, 0.1175, 0.9658, 0.4357, -0.2167, 0.8736, 0.2857, -0.6692, 0.686, -0.1436, 0.3578, 0.9227, -0.1751, 0.6378, 0.75, -0.04899, 0.9982, 0.03571, 0.7021, 0.7104, 0.04905, -0.4207, 0.1376, 0.8967, -0.5912, 0.1305, 0.7959, -0.606, 0.00747, 0.7954, -0.1438, -0.3578, 0.9227, -0.1438, -0.3578, 0.9227, -0.606, 0.00747, 0.7954, -0.606, -0.007468, 0.7954, -0.1436, 0.3578, 0.9227, -0.3506, 0.1042, 0.9307, -0.4207, 0.1376, 0.8967, -0.1438, -0.3578, 0.9227, -0.2842, -0.6374, 0.7163, 0.4357, -0.2167, 0.8736, 0.4357, 0.2167, 0.8736, 0.6827, 0.7304, 0.02055, 0.7033, -0.709, 0.05139, -0.1031, 0.1987, 0.9746, -0.3506, 0.1042, 0.9307, -0.2842, -0.6374, 0.7163, -0.4723, -0.1568, 0.8674, 0.4357, 0.2167, 0.8736, 0.157, 0.67, 0.7256, 0.003101, 0.9981, 0.06212, 0.6827, 0.7304, 0.02055, -1.179e-07, 0.2427, 0.9701, -0.1031, 0.1987, 0.9746, -0.4723, -0.1568, 0.8674, 0.09241, -0.00159, 0.9957, 0.09241, -0.00159, 0.9957, -0.4723, -0.1568, 0.8674, -0.4234, 0.1502, 0.8934, -0.09241, 0.00159, 0.9957, -0.6504, 0.7596, 0.0005469, -0.69, -0.7219, -0.05303, -0.5774, -0.635, 0.5132, -0.5808, 0.574, 0.5772, -0.69, -0.7219, -0.05303, 0.04165, -0.9989, -0.01966, -0.1906, -0.7221, 0.665, -0.5774, -0.635, 0.5132, -0.709, 0.7047, 0.02427, -0.7032, -0.711, 0.008177, -0.4303, -0.5623, 0.7061, -0.4293, 0.5523, 0.7146, -0.0493, -0.9986, 0.01731, 0.7033, -0.709, 0.05139, 0.6359, -0.5768, 0.5127, 0.2011, -0.7182, 0.6662, -0.4723, -0.1568, 0.8674, -0.2842, -0.6374, 0.7163, 0.04165, -0.9989, -0.01966, -0.69, -0.7219, -0.05303, -0.1438, -0.3578, 0.9227, -0.1436, 0.3578, 0.9227, 0.7021, 0.7104, 0.04905, 0.702, -0.7105, 0.04905, 0.146, 0.386, 0.9109, 0.1462, -0.3859, 0.9109, -0.7032, -0.711, 0.008177, -0.709, 0.7047, 0.02427, 0.2857, -0.6692, 0.686, 0.4357, -0.2167, 0.8736, 0.7033, -0.709, 0.05139, -0.0493, -0.9986, 0.01731, -0.1751, 0.6378, 0.75, -0.4234, 0.1502, 0.8934, -0.6504, 0.7596, 0.0005469, -0.04899, 0.9982, 0.03571, -0.4234, 0.1502, 0.8934, -0.4723, -0.1568, 0.8674, -0.69, -0.7219, -0.05303, -0.6504, 0.7596, 0.0005469, -0.2842, -0.6374, 0.7163, -0.1438, -0.3578, 0.9227, 0.702, -0.7105, 0.04905, 0.04165, -0.9989, -0.01966, 0.1462, -0.3859, 0.9109, 0.2857, -0.6692, 0.686, -0.0493, -0.9986, 0.01731, -0.7032, -0.711, 0.008177, -0.4303, -0.5623, 0.7061, 0.2011, -0.7182, 0.6662, 0.2464, 0.7472, 0.6172, -0.4293, 0.5523, 0.7146, 0.2011, -0.7182, 0.6662, 0.6359, -0.5768, 0.5127, 0.6359, 0.5768, 0.5127, 0.2464, 0.7472, 0.6172, -0.1906, -0.7221, 0.665, 0.4261, -0.5741, 0.6992, 0.4501, 0.5441, 0.708, -0.2364, 0.7589, 0.6068, -0.5774, -0.635, 0.5132, -0.1906, -0.7221, 0.665, -0.2364, 0.7589, 0.6068, -0.5808, 0.574, 0.5772, 0.6827, 0.7304, 0.02055, 0.003101, 0.9981, 0.06212, 0.2464, 0.7472, 0.6172, 0.6359, 0.5768, 0.5127, -0.7032, -0.711, 0.008177, -0.0493, -0.9986, 0.01731, 0.2011, -0.7182, 0.6662, -0.4303, -0.5623, 0.7061, -0.04899, 0.9982, 0.03571, -0.6504, 0.7596, 0.0005469, -0.5808, 0.574, 0.5772, -0.2364, 0.7589, 0.6068, 0.702, -0.7105, 0.04905, 0.7021, 0.7104, 0.04905, 0.4501, 0.5441, 0.708, 0.4261, -0.5741, 0.6992, 0.04165, -0.9989, -0.01966, 0.702, -0.7105, 0.04905, 0.4261, -0.5741, 0.6992, -0.1906, -0.7221, 0.665, 0.003101, 0.9981, 0.06212, -0.709, 0.7047, 0.02427, -0.4293, 0.5523, 0.7146, 0.2464, 0.7472, 0.6172, 0.7033, -0.709, 0.05139, 0.6827, 0.7304, 0.02055, 0.6359, 0.5768, 0.5127, 0.6359, -0.5768, 0.5127, 0.7021, 0.7104, 0.04905, -0.04899, 0.9982, 0.03571, -0.2364, 0.7589, 0.6068, 0.4501, 0.5441, 0.708, 0.007158, -0.9999, 0.00732, 0.00027, -1.0, -0.0001525, 0.00027, -1.0, -0.0001525, -0.02157, -0.9986, 0.0483, 0.004383, -0.9999, 0.00917, 0.0001742, -1.0, -8.059e-05, -0.0001695, -1.0, -0.0007433, -0.004236, -0.9999, -0.01006, -0.0001695, -1.0, -0.0007433, -5.646e-05, -1.0, -0.0007779, -0.001133, -0.9999, -0.01088, -5.646e-05, -1.0, -0.0007779, -0.0001742, -1.0, -8.025e-05, -0.005254, -0.9999, 0.008722, -0.04069, -0.9986, -0.03432, 5.646e-05, -1.0, -0.0007787, 0.002063, -0.9999, -0.01074, 5.646e-05, -1.0, -0.0007787, -0.00027, -1.0, -0.0001525, -0.007848, -0.9999, 0.00662, -0.00027, -1.0, -0.0001525, 0.0001695, -1.0, -0.0007433, 0.005085, -0.9999, -0.009638, 0.0001695, -1.0, -0.0007433, -0.0003384, -1.0, -0.0002444, -0.009657, -0.9999, 0.003811, -0.0003384, -1.0, -0.0002444, 0.0002618, -1.0, -0.0006783, 0.007648, -0.9999, -0.007659, 0.0002618, -1.0, -0.0006783, -0.000373, -1.0, -0.0003618, -0.01049, -0.9999, 0.0005685, -0.000373, -1.0, -0.0003618, 0.0003318, -1.0, -0.0005872, 0.009505, -0.9999, -0.004962, 0.0003318, -1.0, -0.0005872, -0.0003708, -1.0, -0.0004725, -0.01028, -0.9999, -0.002746, -0.0003708, -1.0, -0.0004725, 0.0003708, -1.0, -0.0004725, 0.0003708, -1.0, -0.0004725, 0.01045, -0.9999, -0.001785, -0.0003318, -1.0, -0.0005872, -0.009047, -0.9999, -0.005814, -0.0003318, -1.0, -0.0005872, 0.01036, -0.9999, 0.001545, 0.0003731, -1.0, -0.000359, 0.0003731, -1.0, -0.000359, -0.0002618, -1.0, -0.000679, -0.006959, -0.9999, -0.008323, -0.0002618, -1.0, -0.000679, 0.009221, -0.9999, 0.004691, 0.0003389, -1.0, -0.0002468, 0.0003389, -1.0, -0.0002468, 0.02737, -0.9986, -0.04546, -0.002087, -0.9999, 0.009922, -5.118e-06, -1.0, -2.515e-05, 5.118e-06, -1.0, -2.507e-05, 5.118e-06, -1.0, -2.507e-05, 5.118e-06, -1.0, -2.507e-05])] * 3)])

# ---- objects
ob_helmet = bpy.data.objects.new('helmet', me_untitled_001)

# ---- transforms, parenting, visibility, modifiers, constraints
ob_helmet.location = (0.0, 0.0, 1.724)
ob_helmet.rotation_euler = (1.571, 0.0, 0.0)
ob_helmet.scale = (1.0, 1.0, 1.0)
ob_helmet.color = (0.8, 0.8, 0.8, 1.0)
ob_helmet.lineart.crease_threshold = 0.0
_vg = ob_helmet.vertex_groups.new(name='Torso')

# ---- collection membership
col_collection_1.objects.link(ob_helmet)

# ---- scene / render settings (as saved in the file)
scene.frame_start = 1; scene.frame_end = 250; scene.frame_set(1)
scene.render.engine = 'BLENDER_EEVEE_NEXT'
scene.render.resolution_percentage = 50
scene.render.dither_intensity = 0.0
scene.cycles.use_denoising = False
scene.cycles.samples = 128
scene.cycles.sampling_pattern = 'TABULATED_SOBOL'
scene.cycles.use_adaptive_sampling = False
scene.cycles.use_light_tree = False
scene.cycles.blur_glossy = 0.0
scene.cycles.sample_clamp_indirect = 0.0
scene.view_settings.view_transform = 'Standard'
bpy.context.view_layer.update()

# ---- added for rendering (the .blend has no active camera and no usable light): camera, sun + grey world if the file has none
cam_auto = bpy.data.cameras.new('AutoCamera')
cam_auto.lens = 50.0
cam_auto.sensor_width = 36.0
cam_auto.clip_end = 1000.0
ob_auto_camera = bpy.data.objects.new('AutoCamera', cam_auto)
scene.collection.objects.link(ob_auto_camera)
ob_auto_camera.location = (2.69054, -3.21344, 2.80081)
ob_auto_camera.rotation_euler = (1.09748, -7.21219e-08, 0.694738)
scene.camera = ob_auto_camera
light_auto_sun = bpy.data.lights.new('AutoSun', 'SUN')
light_auto_sun.energy = 3.0
light_auto_sun.angle = 0.0523599
ob_auto_sun = bpy.data.objects.new('AutoSun', light_auto_sun)
scene.collection.objects.link(ob_auto_sun)
ob_auto_sun.rotation_euler = (0.872665, 0.174533, 0.523599)
if scene.world is None:
    world_auto = bpy.data.worlds.new('AutoWorld')
    world_auto.color = (0.3, 0.3, 0.3)
    scene.world = world_auto
bpy.context.view_layer.update()
